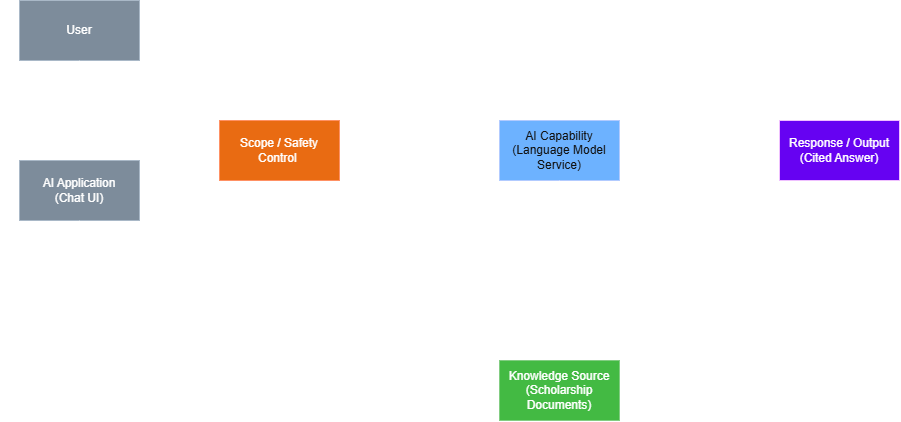

The diagram above was exported from draw.io. Its source (the exported page's mxGraphModel, read from the mxfile embedded in the PNG):
<mxGraphModel dx="1170" dy="691" grid="1" gridSize="10" guides="1" tooltips="1" connect="1" arrows="1" fold="1" page="1" pageScale="1" pageWidth="1169" pageHeight="827" math="0" shadow="0">
  <root>
    <mxCell id="0" />
    <mxCell id="1" parent="0" />
    <mxCell id="61FoGpzlPQE1C_LMTxTD-1" edge="1" parent="1" style="edgeStyle=none;curved=1;rounded=0;curveGeometry=1;orthogonalLoop=1;jettySize=auto;html=1;exitX=0.083;exitY=1.004;exitDx=0;exitDy=0;entryX=0.085;entryY=0.005;entryDx=0;entryDy=0;fontSize=12;defaultLabelBackgroundColor=page;startSize=8;endSize=8;exitPerimeter=0;entryPerimeter=0;">
      <mxGeometry relative="1" as="geometry">
        <mxPoint x="179.95999999999998" y="239.94" as="sourcePoint" />
        <mxPoint x="180.2" y="340" as="targetPoint" />
      </mxGeometry>
    </mxCell>
    <mxCell id="61FoGpzlPQE1C_LMTxTD-2" connectable="0" parent="61FoGpzlPQE1C_LMTxTD-1" style="edgeLabel;html=1;align=center;verticalAlign=middle;resizable=0;points=[];inheritText=1;fontSize=12;defaultLabelBackgroundColor=page;" value="User Query" vertex="1">
      <mxGeometry relative="1" x="-0.1696" as="geometry">
        <mxPoint y="18" as="offset" />
      </mxGeometry>
    </mxCell>
    <mxCell id="61FoGpzlPQE1C_LMTxTD-6" parent="1" style="rounded=0;whiteSpace=wrap;html=1;strokeColor=#314354;fillColor=#647687;fontColor=light-dark(#FFFFFF,#FFFFFF);" value="User" vertex="1">
      <mxGeometry height="60" width="120" x="170" y="180" as="geometry" />
    </mxCell>
    <mxCell id="61FoGpzlPQE1C_LMTxTD-7" edge="1" parent="1" source="61FoGpzlPQE1C_LMTxTD-9" style="edgeStyle=orthogonalEdgeStyle;rounded=0;orthogonalLoop=1;jettySize=auto;html=1;exitX=1;exitY=0.5;exitDx=0;exitDy=0;entryX=0;entryY=0.5;entryDx=0;entryDy=0;fontSize=12;defaultLabelBackgroundColor=page;startSize=8;endSize=8;" target="61FoGpzlPQE1C_LMTxTD-12">
      <mxGeometry relative="1" as="geometry" />
    </mxCell>
    <mxCell id="61FoGpzlPQE1C_LMTxTD-8" connectable="0" parent="61FoGpzlPQE1C_LMTxTD-7" style="edgeLabel;html=1;align=center;verticalAlign=middle;resizable=0;points=[];inheritText=1;fontSize=12;defaultLabelBackgroundColor=page;" value="Query" vertex="1">
      <mxGeometry relative="1" x="-0.0389" y="1" as="geometry">
        <mxPoint as="offset" />
      </mxGeometry>
    </mxCell>
    <mxCell id="ggRc-ArvWDUesdCBthPr-1" edge="1" parent="1" source="61FoGpzlPQE1C_LMTxTD-9" style="edgeStyle=orthogonalEdgeStyle;rounded=0;orthogonalLoop=1;jettySize=auto;html=1;exitX=0.5;exitY=0;exitDx=0;exitDy=0;entryX=0.5;entryY=1;entryDx=0;entryDy=0;defaultLabelBackgroundColor=page;" target="61FoGpzlPQE1C_LMTxTD-6">
      <mxGeometry relative="1" as="geometry" />
    </mxCell>
    <mxCell id="ggRc-ArvWDUesdCBthPr-4" connectable="0" parent="ggRc-ArvWDUesdCBthPr-1" style="edgeLabel;html=1;align=center;verticalAlign=middle;resizable=0;points=[];inheritText=1;defaultLabelBackgroundColor=page;" value="Final Answer" vertex="1">
      <mxGeometry relative="1" x="0.1227" y="-1" as="geometry">
        <mxPoint x="-1" y="-14" as="offset" />
      </mxGeometry>
    </mxCell>
    <mxCell id="61FoGpzlPQE1C_LMTxTD-9" parent="1" style="rounded=0;whiteSpace=wrap;html=1;fillColor=#647687;fontColor=light-dark(#FFFFFF,#FFFFFF);strokeColor=#314354;" value="AI Application&lt;div&gt;(Chat&amp;nbsp;&lt;span style=&quot;background-color: transparent;&quot;&gt;UI&lt;/span&gt;&lt;span style=&quot;background-color: transparent;&quot;&gt;)&lt;/span&gt;&lt;/div&gt;" vertex="1">
      <mxGeometry height="60" width="120" x="170" y="340" as="geometry" />
    </mxCell>
    <mxCell id="61FoGpzlPQE1C_LMTxTD-10" edge="1" parent="1" source="61FoGpzlPQE1C_LMTxTD-12" style="edgeStyle=none;curved=1;rounded=0;curveGeometry=1;orthogonalLoop=1;jettySize=auto;html=1;exitX=1;exitY=0.5;exitDx=0;exitDy=0;entryX=0;entryY=0.5;entryDx=0;entryDy=0;fontSize=12;defaultLabelBackgroundColor=page;startSize=8;endSize=8;" target="61FoGpzlPQE1C_LMTxTD-15">
      <mxGeometry relative="1" as="geometry" />
    </mxCell>
    <mxCell id="61FoGpzlPQE1C_LMTxTD-11" connectable="0" parent="61FoGpzlPQE1C_LMTxTD-10" style="edgeLabel;html=1;align=center;verticalAlign=middle;resizable=0;points=[];inheritText=1;fontSize=12;defaultLabelBackgroundColor=page;" value="Approved Query" vertex="1">
      <mxGeometry relative="1" x="0.067" as="geometry">
        <mxPoint as="offset" />
      </mxGeometry>
    </mxCell>
    <mxCell id="61FoGpzlPQE1C_LMTxTD-12" parent="1" style="rounded=0;whiteSpace=wrap;html=1;fillColor=#fa6800;fontColor=light-dark(#000000,#FFFFFF);strokeColor=#C73500;" value="Scope / Safety Control&amp;nbsp;" vertex="1">
      <mxGeometry height="60" width="120" x="370" y="300" as="geometry" />
    </mxCell>
    <mxCell id="61FoGpzlPQE1C_LMTxTD-13" edge="1" parent="1" source="61FoGpzlPQE1C_LMTxTD-15" style="edgeStyle=none;curved=1;rounded=0;curveGeometry=1;orthogonalLoop=1;jettySize=auto;html=1;exitX=1;exitY=0.5;exitDx=0;exitDy=0;fontSize=12;defaultLabelBackgroundColor=page;startSize=8;endSize=8;" target="61FoGpzlPQE1C_LMTxTD-19">
      <mxGeometry relative="1" as="geometry" />
    </mxCell>
    <mxCell id="61FoGpzlPQE1C_LMTxTD-14" connectable="0" parent="61FoGpzlPQE1C_LMTxTD-13" style="edgeLabel;html=1;align=center;verticalAlign=middle;resizable=0;points=[];inheritText=1;fontSize=12;defaultLabelBackgroundColor=page;" value="Generated Response&lt;div&gt;+ Citations&lt;/div&gt;" vertex="1">
      <mxGeometry relative="1" x="-0.1026" y="-3" as="geometry">
        <mxPoint as="offset" />
      </mxGeometry>
    </mxCell>
    <mxCell id="61FoGpzlPQE1C_LMTxTD-15" parent="1" style="rounded=0;whiteSpace=wrap;html=1;fillColor=#0050ef;fontColor=#ffffff;strokeColor=#001DBC;" value="AI Capability&lt;div&gt;(Language Model Service)&lt;/div&gt;" vertex="1">
      <mxGeometry height="60" width="120" x="650" y="300" as="geometry" />
    </mxCell>
    <mxCell id="61FoGpzlPQE1C_LMTxTD-17" edge="1" parent="1" source="61FoGpzlPQE1C_LMTxTD-19" style="edgeStyle=orthogonalEdgeStyle;rounded=0;orthogonalLoop=1;jettySize=auto;html=1;exitX=0.5;exitY=1;exitDx=0;exitDy=0;fontSize=12;defaultLabelBackgroundColor=page;startSize=8;endSize=8;entryX=0.5;entryY=1;entryDx=0;entryDy=0;" target="61FoGpzlPQE1C_LMTxTD-9">
      <mxGeometry relative="1" x="-0.8721" as="geometry">
        <Array as="points">
          <mxPoint x="990" y="430" />
          <mxPoint x="230" y="430" />
        </Array>
        <mxPoint x="990.3333333333335" y="470" as="targetPoint" />
      </mxGeometry>
    </mxCell>
    <mxCell id="61FoGpzlPQE1C_LMTxTD-18" connectable="0" parent="61FoGpzlPQE1C_LMTxTD-17" style="edgeLabel;html=1;align=center;verticalAlign=middle;resizable=0;points=[];inheritText=1;fontSize=12;defaultLabelBackgroundColor=page;" value="Display Answer" vertex="1">
      <mxGeometry relative="1" x="0.1221" y="1" as="geometry">
        <mxPoint as="offset" />
      </mxGeometry>
    </mxCell>
    <mxCell id="61FoGpzlPQE1C_LMTxTD-19" parent="1" style="rounded=0;whiteSpace=wrap;html=1;fillColor=light-dark(#6200ED, #6602f2);fontColor=default;strokeColor=#3700CC;" value="Response / Output&lt;div&gt;(Cited Answer)&lt;/div&gt;" vertex="1">
      <mxGeometry height="60" width="120" x="930" y="300" as="geometry" />
    </mxCell>
    <mxCell id="61FoGpzlPQE1C_LMTxTD-20" edge="1" parent="1" source="61FoGpzlPQE1C_LMTxTD-22" style="edgeStyle=none;curved=1;rounded=0;curveGeometry=1;orthogonalLoop=1;jettySize=auto;html=1;exitX=0.5;exitY=0;exitDx=0;exitDy=0;entryX=0.5;entryY=1;entryDx=0;entryDy=0;fontSize=12;defaultLabelBackgroundColor=page;startSize=8;endSize=8;" target="61FoGpzlPQE1C_LMTxTD-15">
      <mxGeometry relative="1" as="geometry" />
    </mxCell>
    <mxCell id="61FoGpzlPQE1C_LMTxTD-21" connectable="0" parent="61FoGpzlPQE1C_LMTxTD-20" style="edgeLabel;html=1;align=center;verticalAlign=middle;resizable=0;points=[];inheritText=1;fontSize=12;defaultLabelBackgroundColor=page;" value="Retrieved Context" vertex="1">
      <mxGeometry relative="1" x="0.5359" y="1" as="geometry">
        <mxPoint as="offset" />
      </mxGeometry>
    </mxCell>
    <mxCell id="61FoGpzlPQE1C_LMTxTD-22" parent="1" style="rounded=0;whiteSpace=wrap;html=1;fillColor=#008a00;fontColor=light-dark(#FFFFFF,#FFFFFF);strokeColor=#005700;" value="Knowledge Source&lt;div&gt;(Scholarship Documents)&lt;/div&gt;" vertex="1">
      <mxGeometry height="60" width="120" x="650" y="540" as="geometry" />
    </mxCell>
  </root>
</mxGraphModel>